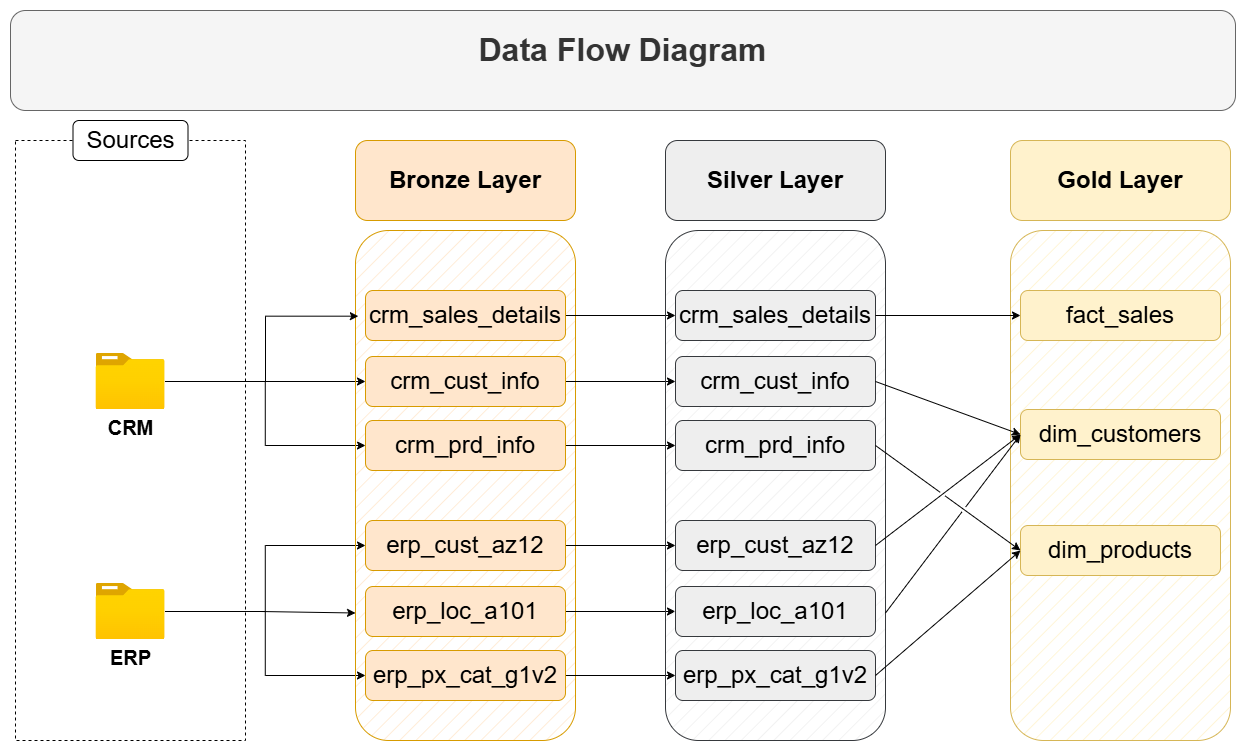

The diagram above was exported from draw.io. Its source (the exported page's mxGraphModel, read from the mxfile embedded in the PNG):
<mxGraphModel dx="1742" dy="2649" grid="1" gridSize="10" guides="1" tooltips="1" connect="1" arrows="1" fold="1" page="1" pageScale="1" pageWidth="850" pageHeight="1100" math="0" shadow="0">
  <root>
    <mxCell id="0" />
    <mxCell id="1" parent="0" />
    <mxCell id="VQW2E1PjlhBtjiw7Mx5G-1" value="" style="rounded=0;whiteSpace=wrap;html=1;fillColor=none;dashed=1;fillStyle=dashed;" parent="1" vertex="1">
      <mxGeometry x="170" y="220" width="230" height="600" as="geometry" />
    </mxCell>
    <mxCell id="VQW2E1PjlhBtjiw7Mx5G-2" value="&lt;font style=&quot;font-size: 24px;&quot;&gt;Sources&lt;/font&gt;" style="rounded=1;whiteSpace=wrap;html=1;" parent="1" vertex="1">
      <mxGeometry x="227.5" y="200" width="115" height="40" as="geometry" />
    </mxCell>
    <mxCell id="VQW2E1PjlhBtjiw7Mx5G-15" style="edgeStyle=orthogonalEdgeStyle;rounded=0;orthogonalLoop=1;jettySize=auto;html=1;entryX=0;entryY=0.5;entryDx=0;entryDy=0;" parent="1" source="VQW2E1PjlhBtjiw7Mx5G-3" target="VQW2E1PjlhBtjiw7Mx5G-10" edge="1">
      <mxGeometry relative="1" as="geometry" />
    </mxCell>
    <mxCell id="VQW2E1PjlhBtjiw7Mx5G-17" style="edgeStyle=orthogonalEdgeStyle;rounded=0;orthogonalLoop=1;jettySize=auto;html=1;entryX=0;entryY=0.5;entryDx=0;entryDy=0;" parent="1" source="VQW2E1PjlhBtjiw7Mx5G-3" target="VQW2E1PjlhBtjiw7Mx5G-11" edge="1">
      <mxGeometry relative="1" as="geometry" />
    </mxCell>
    <mxCell id="VQW2E1PjlhBtjiw7Mx5G-3" value="&lt;b&gt;CRM&lt;/b&gt;" style="image;aspect=fixed;html=1;points=[];align=center;fontSize=20;image=img/lib/azure2/general/Folder_Blank.svg;" parent="1" vertex="1">
      <mxGeometry x="250.5" y="433" width="69" height="56.00000000000001" as="geometry" />
    </mxCell>
    <mxCell id="VQW2E1PjlhBtjiw7Mx5G-21" style="edgeStyle=orthogonalEdgeStyle;rounded=0;orthogonalLoop=1;jettySize=auto;html=1;entryX=0;entryY=0.75;entryDx=0;entryDy=0;" parent="1" source="VQW2E1PjlhBtjiw7Mx5G-4" target="VQW2E1PjlhBtjiw7Mx5G-5" edge="1">
      <mxGeometry relative="1" as="geometry" />
    </mxCell>
    <mxCell id="VQW2E1PjlhBtjiw7Mx5G-22" style="edgeStyle=orthogonalEdgeStyle;rounded=0;orthogonalLoop=1;jettySize=auto;html=1;entryX=0;entryY=0.5;entryDx=0;entryDy=0;" parent="1" source="VQW2E1PjlhBtjiw7Mx5G-4" target="VQW2E1PjlhBtjiw7Mx5G-18" edge="1">
      <mxGeometry relative="1" as="geometry" />
    </mxCell>
    <mxCell id="VQW2E1PjlhBtjiw7Mx5G-23" style="edgeStyle=orthogonalEdgeStyle;rounded=0;orthogonalLoop=1;jettySize=auto;html=1;entryX=0;entryY=0.5;entryDx=0;entryDy=0;" parent="1" source="VQW2E1PjlhBtjiw7Mx5G-4" target="VQW2E1PjlhBtjiw7Mx5G-20" edge="1">
      <mxGeometry relative="1" as="geometry" />
    </mxCell>
    <mxCell id="VQW2E1PjlhBtjiw7Mx5G-4" value="&lt;b&gt;ERP&lt;/b&gt;" style="image;aspect=fixed;html=1;points=[];align=center;fontSize=20;image=img/lib/azure2/general/Folder_Blank.svg;" parent="1" vertex="1">
      <mxGeometry x="250.5" y="663" width="69" height="56.00000000000001" as="geometry" />
    </mxCell>
    <mxCell id="VQW2E1PjlhBtjiw7Mx5G-5" value="" style="rounded=1;whiteSpace=wrap;html=1;fillColor=#ffe6cc;strokeColor=#d79b00;fillStyle=hatch;" parent="1" vertex="1">
      <mxGeometry x="510" y="310" width="220" height="510" as="geometry" />
    </mxCell>
    <mxCell id="VQW2E1PjlhBtjiw7Mx5G-6" value="&lt;font style=&quot;font-size: 24px;&quot;&gt;&lt;b&gt;Bronze Layer&lt;/b&gt;&lt;/font&gt;" style="rounded=1;whiteSpace=wrap;html=1;fillColor=#ffe6cc;strokeColor=#d79b00;" parent="1" vertex="1">
      <mxGeometry x="510" y="220" width="220" height="80" as="geometry" />
    </mxCell>
    <mxCell id="uod7HkKljIIKd6hf7oLI-9" style="edgeStyle=orthogonalEdgeStyle;rounded=0;orthogonalLoop=1;jettySize=auto;html=1;" parent="1" source="VQW2E1PjlhBtjiw7Mx5G-7" target="uod7HkKljIIKd6hf7oLI-3" edge="1">
      <mxGeometry relative="1" as="geometry" />
    </mxCell>
    <mxCell id="VQW2E1PjlhBtjiw7Mx5G-7" value="&lt;font style=&quot;font-size: 24px;&quot;&gt;crm_sales_details&lt;/font&gt;" style="rounded=1;whiteSpace=wrap;html=1;fillColor=#ffe6cc;strokeColor=#d79b00;" parent="1" vertex="1">
      <mxGeometry x="520" y="370" width="200" height="50" as="geometry" />
    </mxCell>
    <mxCell id="uod7HkKljIIKd6hf7oLI-10" style="edgeStyle=orthogonalEdgeStyle;rounded=0;orthogonalLoop=1;jettySize=auto;html=1;entryX=0;entryY=0.5;entryDx=0;entryDy=0;" parent="1" source="VQW2E1PjlhBtjiw7Mx5G-10" target="uod7HkKljIIKd6hf7oLI-4" edge="1">
      <mxGeometry relative="1" as="geometry" />
    </mxCell>
    <mxCell id="VQW2E1PjlhBtjiw7Mx5G-10" value="&lt;font style=&quot;font-size: 24px;&quot;&gt;crm_cust_info&lt;/font&gt;" style="rounded=1;whiteSpace=wrap;html=1;fillColor=#ffe6cc;strokeColor=#d79b00;" parent="1" vertex="1">
      <mxGeometry x="520" y="436" width="200" height="50" as="geometry" />
    </mxCell>
    <mxCell id="uod7HkKljIIKd6hf7oLI-11" style="edgeStyle=orthogonalEdgeStyle;rounded=0;orthogonalLoop=1;jettySize=auto;html=1;entryX=0;entryY=0.5;entryDx=0;entryDy=0;" parent="1" source="VQW2E1PjlhBtjiw7Mx5G-11" target="uod7HkKljIIKd6hf7oLI-5" edge="1">
      <mxGeometry relative="1" as="geometry" />
    </mxCell>
    <mxCell id="VQW2E1PjlhBtjiw7Mx5G-11" value="&lt;font style=&quot;font-size: 24px;&quot;&gt;crm_prd_info&lt;/font&gt;" style="rounded=1;whiteSpace=wrap;html=1;fillColor=#ffe6cc;strokeColor=#d79b00;" parent="1" vertex="1">
      <mxGeometry x="520" y="500" width="200" height="50" as="geometry" />
    </mxCell>
    <mxCell id="VQW2E1PjlhBtjiw7Mx5G-16" style="edgeStyle=orthogonalEdgeStyle;rounded=0;orthogonalLoop=1;jettySize=auto;html=1;entryX=0.013;entryY=0.168;entryDx=0;entryDy=0;entryPerimeter=0;" parent="1" source="VQW2E1PjlhBtjiw7Mx5G-3" target="VQW2E1PjlhBtjiw7Mx5G-5" edge="1">
      <mxGeometry relative="1" as="geometry">
        <Array as="points">
          <mxPoint x="420" y="461" />
          <mxPoint x="420" y="396" />
        </Array>
      </mxGeometry>
    </mxCell>
    <mxCell id="uod7HkKljIIKd6hf7oLI-12" style="edgeStyle=orthogonalEdgeStyle;rounded=0;orthogonalLoop=1;jettySize=auto;html=1;entryX=0;entryY=0.5;entryDx=0;entryDy=0;" parent="1" source="VQW2E1PjlhBtjiw7Mx5G-18" target="uod7HkKljIIKd6hf7oLI-6" edge="1">
      <mxGeometry relative="1" as="geometry" />
    </mxCell>
    <mxCell id="VQW2E1PjlhBtjiw7Mx5G-18" value="&lt;font style=&quot;font-size: 24px;&quot;&gt;erp_cust_az12&lt;/font&gt;" style="rounded=1;whiteSpace=wrap;html=1;fillColor=#ffe6cc;strokeColor=#d79b00;" parent="1" vertex="1">
      <mxGeometry x="520" y="600" width="200" height="50" as="geometry" />
    </mxCell>
    <mxCell id="uod7HkKljIIKd6hf7oLI-13" style="edgeStyle=orthogonalEdgeStyle;rounded=0;orthogonalLoop=1;jettySize=auto;html=1;entryX=0;entryY=0.5;entryDx=0;entryDy=0;" parent="1" source="VQW2E1PjlhBtjiw7Mx5G-19" target="uod7HkKljIIKd6hf7oLI-7" edge="1">
      <mxGeometry relative="1" as="geometry" />
    </mxCell>
    <mxCell id="VQW2E1PjlhBtjiw7Mx5G-19" value="&lt;font style=&quot;font-size: 24px;&quot;&gt;erp_loc_a101&lt;/font&gt;" style="rounded=1;whiteSpace=wrap;html=1;fillColor=#ffe6cc;strokeColor=#d79b00;" parent="1" vertex="1">
      <mxGeometry x="520" y="666" width="200" height="50" as="geometry" />
    </mxCell>
    <mxCell id="uod7HkKljIIKd6hf7oLI-14" style="edgeStyle=orthogonalEdgeStyle;rounded=0;orthogonalLoop=1;jettySize=auto;html=1;entryX=0;entryY=0.5;entryDx=0;entryDy=0;" parent="1" source="VQW2E1PjlhBtjiw7Mx5G-20" target="uod7HkKljIIKd6hf7oLI-8" edge="1">
      <mxGeometry relative="1" as="geometry" />
    </mxCell>
    <mxCell id="VQW2E1PjlhBtjiw7Mx5G-20" value="&lt;font style=&quot;font-size: 24px;&quot;&gt;erp_px_cat_g1v2&lt;/font&gt;" style="rounded=1;whiteSpace=wrap;html=1;fillColor=#ffe6cc;strokeColor=#d79b00;" parent="1" vertex="1">
      <mxGeometry x="520" y="730" width="200" height="50" as="geometry" />
    </mxCell>
    <mxCell id="uod7HkKljIIKd6hf7oLI-1" value="" style="rounded=1;whiteSpace=wrap;html=1;fillColor=#eeeeee;strokeColor=#36393d;fillStyle=hatch;" parent="1" vertex="1">
      <mxGeometry x="820" y="310" width="220" height="510" as="geometry" />
    </mxCell>
    <mxCell id="uod7HkKljIIKd6hf7oLI-2" value="&lt;font style=&quot;font-size: 24px;&quot;&gt;&lt;b&gt;Silver Layer&lt;/b&gt;&lt;/font&gt;" style="rounded=1;whiteSpace=wrap;html=1;fillColor=#eeeeee;strokeColor=#36393d;" parent="1" vertex="1">
      <mxGeometry x="820" y="220" width="220" height="80" as="geometry" />
    </mxCell>
    <mxCell id="uod7HkKljIIKd6hf7oLI-3" value="&lt;font style=&quot;font-size: 24px;&quot;&gt;crm_sales_details&lt;/font&gt;" style="rounded=1;whiteSpace=wrap;html=1;fillColor=#eeeeee;strokeColor=#36393d;" parent="1" vertex="1">
      <mxGeometry x="830" y="370" width="200" height="50" as="geometry" />
    </mxCell>
    <mxCell id="uod7HkKljIIKd6hf7oLI-4" value="&lt;font style=&quot;font-size: 24px;&quot;&gt;crm_cust_info&lt;/font&gt;" style="rounded=1;whiteSpace=wrap;html=1;fillColor=#eeeeee;strokeColor=#36393d;" parent="1" vertex="1">
      <mxGeometry x="830" y="436" width="200" height="50" as="geometry" />
    </mxCell>
    <mxCell id="uod7HkKljIIKd6hf7oLI-5" value="&lt;font style=&quot;font-size: 24px;&quot;&gt;crm_prd_info&lt;/font&gt;" style="rounded=1;whiteSpace=wrap;html=1;fillColor=#eeeeee;strokeColor=#36393d;" parent="1" vertex="1">
      <mxGeometry x="830" y="500" width="200" height="50" as="geometry" />
    </mxCell>
    <mxCell id="uod7HkKljIIKd6hf7oLI-6" value="&lt;font style=&quot;font-size: 24px;&quot;&gt;erp_cust_az12&lt;/font&gt;" style="rounded=1;whiteSpace=wrap;html=1;fillColor=#eeeeee;strokeColor=#36393d;" parent="1" vertex="1">
      <mxGeometry x="830" y="600" width="200" height="50" as="geometry" />
    </mxCell>
    <mxCell id="uod7HkKljIIKd6hf7oLI-7" value="&lt;font style=&quot;font-size: 24px;&quot;&gt;erp_loc_a101&lt;/font&gt;" style="rounded=1;whiteSpace=wrap;html=1;fillColor=#eeeeee;strokeColor=#36393d;" parent="1" vertex="1">
      <mxGeometry x="830" y="666" width="200" height="50" as="geometry" />
    </mxCell>
    <mxCell id="uod7HkKljIIKd6hf7oLI-8" value="&lt;font style=&quot;font-size: 24px;&quot;&gt;erp_px_cat_g1v2&lt;/font&gt;" style="rounded=1;whiteSpace=wrap;html=1;fillColor=#eeeeee;strokeColor=#36393d;" parent="1" vertex="1">
      <mxGeometry x="830" y="730" width="200" height="50" as="geometry" />
    </mxCell>
    <mxCell id="uod7HkKljIIKd6hf7oLI-15" value="&lt;h1 style=&quot;margin-top: 0px;&quot;&gt;Data Flow Diagram&lt;/h1&gt;" style="text;html=1;whiteSpace=wrap;overflow=hidden;rounded=1;fillColor=#f5f5f5;strokeColor=#666666;fontColor=#333333;align=center;verticalAlign=middle;fontSize=16;" parent="1" vertex="1">
      <mxGeometry x="165" y="90" width="1225" height="100" as="geometry" />
    </mxCell>
    <mxCell id="NW7en_Ct7RGMUkTI8ffF-1" value="" style="rounded=1;whiteSpace=wrap;html=1;fillColor=#fff2cc;strokeColor=#d6b656;fillStyle=hatch;" vertex="1" parent="1">
      <mxGeometry x="1165" y="310" width="220" height="510" as="geometry" />
    </mxCell>
    <mxCell id="NW7en_Ct7RGMUkTI8ffF-2" value="&lt;font style=&quot;font-size: 24px;&quot;&gt;&lt;b&gt;Gold Layer&lt;/b&gt;&lt;/font&gt;" style="rounded=1;whiteSpace=wrap;html=1;fillColor=#fff2cc;strokeColor=#d6b656;" vertex="1" parent="1">
      <mxGeometry x="1165" y="220" width="220" height="80" as="geometry" />
    </mxCell>
    <mxCell id="NW7en_Ct7RGMUkTI8ffF-3" value="&lt;font style=&quot;font-size: 24px;&quot;&gt;fact_sales&lt;/font&gt;" style="rounded=1;whiteSpace=wrap;html=1;fillColor=#fff2cc;strokeColor=#d6b656;" vertex="1" parent="1">
      <mxGeometry x="1175" y="370" width="200" height="50" as="geometry" />
    </mxCell>
    <mxCell id="NW7en_Ct7RGMUkTI8ffF-4" value="&lt;font style=&quot;font-size: 24px;&quot;&gt;dim_customers&lt;/font&gt;" style="rounded=1;whiteSpace=wrap;html=1;fillColor=#fff2cc;strokeColor=#d6b656;" vertex="1" parent="1">
      <mxGeometry x="1175" y="489" width="200" height="50" as="geometry" />
    </mxCell>
    <mxCell id="NW7en_Ct7RGMUkTI8ffF-5" value="&lt;font style=&quot;font-size: 24px;&quot;&gt;dim_products&lt;/font&gt;" style="rounded=1;whiteSpace=wrap;html=1;fillColor=#fff2cc;strokeColor=#d6b656;" vertex="1" parent="1">
      <mxGeometry x="1175" y="605" width="200" height="50" as="geometry" />
    </mxCell>
    <mxCell id="NW7en_Ct7RGMUkTI8ffF-10" value="" style="endArrow=classic;html=1;rounded=0;exitX=1;exitY=0.5;exitDx=0;exitDy=0;entryX=0;entryY=0.5;entryDx=0;entryDy=0;" edge="1" parent="1" source="uod7HkKljIIKd6hf7oLI-3" target="NW7en_Ct7RGMUkTI8ffF-3">
      <mxGeometry width="50" height="50" relative="1" as="geometry">
        <mxPoint x="1090" y="433" as="sourcePoint" />
        <mxPoint x="1140" y="383" as="targetPoint" />
      </mxGeometry>
    </mxCell>
    <mxCell id="NW7en_Ct7RGMUkTI8ffF-11" value="" style="endArrow=classic;html=1;rounded=0;exitX=1;exitY=0.5;exitDx=0;exitDy=0;entryX=0;entryY=0.5;entryDx=0;entryDy=0;jumpStyle=gap;" edge="1" parent="1" source="uod7HkKljIIKd6hf7oLI-4" target="NW7en_Ct7RGMUkTI8ffF-4">
      <mxGeometry width="50" height="50" relative="1" as="geometry">
        <mxPoint x="1050" y="460.5" as="sourcePoint" />
        <mxPoint x="1195" y="460.5" as="targetPoint" />
      </mxGeometry>
    </mxCell>
    <mxCell id="NW7en_Ct7RGMUkTI8ffF-12" value="" style="endArrow=classic;html=1;rounded=0;exitX=1;exitY=0.5;exitDx=0;exitDy=0;entryX=0;entryY=0.5;entryDx=0;entryDy=0;jumpStyle=gap;" edge="1" parent="1" source="uod7HkKljIIKd6hf7oLI-6" target="NW7en_Ct7RGMUkTI8ffF-4">
      <mxGeometry width="50" height="50" relative="1" as="geometry">
        <mxPoint x="1080" y="614" as="sourcePoint" />
        <mxPoint x="1225" y="719" as="targetPoint" />
      </mxGeometry>
    </mxCell>
    <mxCell id="NW7en_Ct7RGMUkTI8ffF-13" value="" style="endArrow=classic;html=1;rounded=0;exitX=1;exitY=0.5;exitDx=0;exitDy=0;entryX=0;entryY=0.5;entryDx=0;entryDy=0;jumpStyle=gap;" edge="1" parent="1" source="uod7HkKljIIKd6hf7oLI-5" target="NW7en_Ct7RGMUkTI8ffF-5">
      <mxGeometry width="50" height="50" relative="1" as="geometry">
        <mxPoint x="1050" y="530" as="sourcePoint" />
        <mxPoint x="1195" y="635" as="targetPoint" />
      </mxGeometry>
    </mxCell>
    <mxCell id="NW7en_Ct7RGMUkTI8ffF-14" value="" style="endArrow=classic;html=1;rounded=0;entryX=0;entryY=0.5;entryDx=0;entryDy=0;exitX=1;exitY=0.75;exitDx=0;exitDy=0;jumpStyle=gap;" edge="1" parent="1" source="uod7HkKljIIKd6hf7oLI-1" target="NW7en_Ct7RGMUkTI8ffF-4">
      <mxGeometry width="50" height="50" relative="1" as="geometry">
        <mxPoint x="1050" y="650" as="sourcePoint" />
        <mxPoint x="1205" y="691" as="targetPoint" />
      </mxGeometry>
    </mxCell>
    <mxCell id="NW7en_Ct7RGMUkTI8ffF-15" value="" style="endArrow=classic;html=1;rounded=0;entryX=0;entryY=0.5;entryDx=0;entryDy=0;exitX=1;exitY=0.5;exitDx=0;exitDy=0;jumpStyle=gap;" edge="1" parent="1" source="uod7HkKljIIKd6hf7oLI-8" target="NW7en_Ct7RGMUkTI8ffF-5">
      <mxGeometry width="50" height="50" relative="1" as="geometry">
        <mxPoint x="1050" y="703" as="sourcePoint" />
        <mxPoint x="1185" y="640" as="targetPoint" />
      </mxGeometry>
    </mxCell>
  </root>
</mxGraphModel>